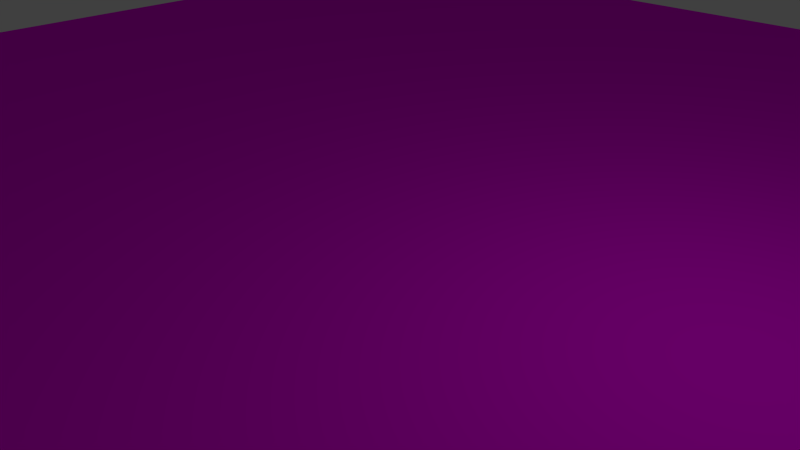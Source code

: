 # Source: lw-Boden.blend  (saved by Blender 2.76.0; exported with 4.5.12 LTS)
import bpy
from mathutils import Matrix  # noqa: F401  (used for matrix-valued properties, if any)

bpy.ops.wm.read_factory_settings(use_empty=True)
scene = bpy.context.scene
scene.name = 'Scene'

# ---- collections
col_collection_1 = bpy.data.collections.new('Collection 1'); scene.collection.children.link(col_collection_1)
col_collection_10 = bpy.data.collections.new('Collection 10'); scene.collection.children.link(col_collection_10)

# ---- images (referenced by path relative to the original .blend; pixels are not part of the script)
import os
ASSET_DIR = os.environ.get("B2B_ASSET_DIR", "")  # directory of the original .blend (textures are referenced by path, not embedded)
HERE = os.path.dirname(os.path.abspath(__file__))  # packed textures are extracted next to this script under _unpacked/

def load_image(name, relpath, width, height, colorspace="sRGB"):
    """Load a texture the original file referenced (path relative to the .blend, or extracted next to this script)."""
    p = next((c for c in (os.path.join(HERE, relpath), os.path.join(ASSET_DIR, relpath)) if relpath and os.path.exists(c)), "")
    if p:
        img = bpy.data.images.load(p, check_existing=True)
        img.name = name
    else:  # same state as the original file: an image datablock whose file is absent (Cycles renders it pink)
        img = bpy.data.images.new(name, width, height)
        img.source = "FILE"
        img.filepath = "//" + (relpath or name)
    img.colorspace_settings.name = colorspace
    return img
img_lw_fu_boden_jpg = load_image('lw.fußboden.jpg', 'lw.fußboden.jpg', 1024, 1024, 'sRGB')

# ---- materials (node trees are filled in below, after node groups)
mat_boden__holz = bpy.data.materials.new('Boden (holz)')
mat_boden__holz.alpha_threshold = 0.0
mat_boden__holz.roughness = 0.5

# ---- material node trees
mat_boden__holz.use_nodes = True; mat_boden__holz.node_tree.nodes.clear()
_N = mat_boden__holz.node_tree.nodes; _L = mat_boden__holz.node_tree.links
n0 = _N.new('ShaderNodeOutputMaterial'); n0.name = 'Material Output'; n0.location = (300, 300)
n1 = _N.new('ShaderNodeBsdfDiffuse'); n1.name = 'Diffuse BSDF'; n1.location = (10, 300)
n2 = _N.new('ShaderNodeTexImage'); n2.name = 'Image Texture'; n2.location = (-180, 300)
n2.width = 140
n2.image = img_lw_fu_boden_jpg
_L.new(n1.outputs[0], n0.inputs[0])
_L.new(n2.outputs[0], n1.inputs[0])
n0.is_active_output = True

# ---- world
world_world = bpy.data.worlds.new('World'); scene.world = world_world
world_world.color = (0.05088, 0.05088, 0.05088)
world_world.use_sun_shadow = False
world_world.sun_shadow_jitter_overblur = 0.0
world_world.cycles.sampling_method = 'MANUAL'
world_world.cycles.sample_map_resolution = 256

# ---- cameras
cam_camera = bpy.data.cameras.new('Camera')
cam_camera.clip_end = 100.0
cam_camera.lens = 35.0
cam_camera.sensor_width = 32.0
cam_camera.sensor_height = 18.0
cam_camera.ortho_scale = 7.314
cam_camera.dof.focus_distance = 0.0

# ---- lights
light_lamp = bpy.data.lights.new('Lamp', 'POINT')
light_lamp.transmission_factor = 0.0
light_lamp.cutoff_distance = 30.0
light_lamp.energy = 100.0
light_lamp.shadow_buffer_clip_start = 1.001
light_lamp.shadow_soft_size = 0.1
light_lamp.shadow_maximum_resolution = 0.006
light_lamp.use_absolute_resolution = True
light_lamp.cycles.use_multiple_importance_sampling = False

# ---- meshes
me_plane = bpy.data.meshes.new('Plane')
me_plane.from_pydata([(-1.0, -1.0, 0.0), (1.0, -1.0, 0.0), (-1.0, 1.0, 0.0), (1.0, 1.0, 0.0)], [], [(0, 1, 3, 2)])
_uv = me_plane.uv_layers.new(name='UVMap')
_uv.uv.foreach_set('vector', [-1.215, -1.215, 2.215, -1.215, 2.215, 2.215, -1.215, 2.215])
_ca = me_plane.color_attributes.new('Col', 'BYTE_COLOR', 'CORNER')
_ca.data.foreach_set('color', [1.0, 1.0, 1.0, 1.0, 1.0, 1.0, 1.0, 1.0, 1.0, 1.0, 1.0, 1.0, 1.0, 1.0, 1.0, 1.0])
me_plane.materials.append(mat_boden__holz)
me_plane.use_remesh_preserve_volume = False
me_plane.use_remesh_preserve_attributes = False
me_plane.use_mirror_vertex_groups = False
me_plane.update()

# ---- objects
ob_lamp = bpy.data.objects.new('Lamp', light_lamp)
ob_camera = bpy.data.objects.new('Camera', cam_camera)
ob_boden = bpy.data.objects.new('Boden', me_plane)

# ---- transforms, parenting, visibility, modifiers, constraints
ob_lamp.location = (4.047, 1.444, 5.626)
ob_lamp.rotation_euler = (0.6503, 0.05522, 1.866)
ob_lamp.scale = (0.871, 0.871, 0.871)
ob_lamp.lock_rotations_4d = False
ob_lamp.empty_display_type = 'ARROWS'
ob_lamp.color = (0.0, 0.0, 0.0, 0.0)
ob_lamp.hide_viewport = True
ob_lamp.lineart.crease_threshold = 0.0
ob_camera.location = (7.013, -5.905, 5.138)
ob_camera.rotation_euler = (1.109, 0.01082, 0.8149)
ob_camera.scale = (0.871, 0.871, 0.871)
ob_camera.lock_rotations_4d = False
ob_camera.empty_display_type = 'ARROWS'
ob_camera.color = (0.0, 0.0, 0.0, 0.0)
ob_camera.hide_viewport = True
ob_camera.display_type = 'WIRE'
ob_camera.lineart.crease_threshold = 0.0
ob_boden.location = (0.0, 0.0, 0.0)
ob_boden.scale = (14.89, 14.89, 14.89)
ob_boden.lock_location = (True, True, True)
ob_boden.lineart.crease_threshold = 0.0

# ---- collection membership
col_collection_1.objects.link(ob_lamp)
col_collection_1.objects.link(ob_camera)
col_collection_10.objects.link(ob_boden)

# ---- scene / render settings (as saved in the file)
scene.camera = ob_camera
scene.frame_start = 1; scene.frame_end = 250; scene.frame_set(2)
scene.render.engine = 'CYCLES'
scene.render.resolution_percentage = 50
scene.render.dither_intensity = 0.0
scene.cycles.use_denoising = False
scene.cycles.samples = 10
scene.cycles.sampling_pattern = 'TABULATED_SOBOL'
scene.cycles.light_sampling_threshold = 0.0
scene.cycles.use_adaptive_sampling = False
scene.cycles.use_light_tree = False
scene.cycles.blur_glossy = 0.0
scene.cycles.pixel_filter_type = 'GAUSSIAN'
scene.cycles.sample_clamp_indirect = 0.0
scene.view_settings.view_transform = 'Standard'
bpy.context.view_layer.update()
